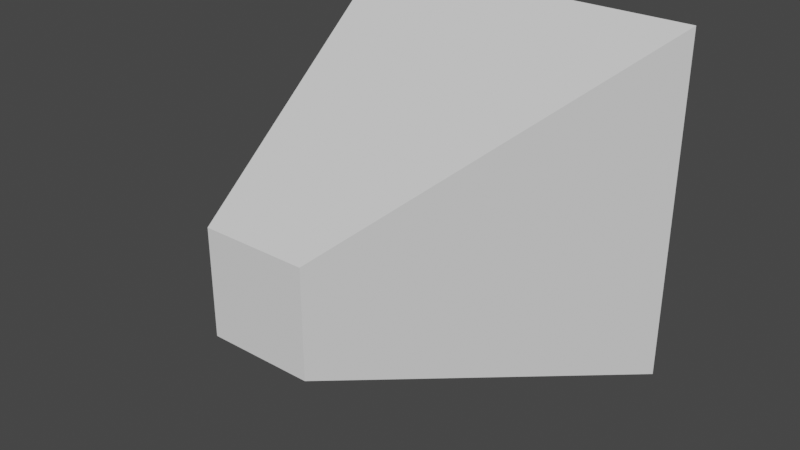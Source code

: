 # Source: viewCone.blend  (saved by Blender 2.80.75; exported with 4.5.12 LTS)
import bpy
from mathutils import Matrix  # noqa: F401  (used for matrix-valued properties, if any)

bpy.ops.wm.read_factory_settings(use_empty=True)
scene = bpy.context.scene
scene.name = 'Scene'

# ---- collections
col_collection = bpy.data.collections.new('Collection'); scene.collection.children.link(col_collection)

# ---- world
world_world = bpy.data.worlds.new('World'); scene.world = world_world
world_world.use_nodes = True; world_world.node_tree.nodes.clear()
_N = world_world.node_tree.nodes; _L = world_world.node_tree.links
n0 = _N.new('ShaderNodeOutputWorld'); n0.name = 'World Output'; n0.location = (300, 300)
n1 = _N.new('ShaderNodeBackground'); n1.name = 'Background'; n1.location = (10, 300)
n1.inputs[0].default_value = (0.05088, 0.05088, 0.05088, 1.0)
_L.new(n1.outputs[0], n0.inputs[0])
n0.is_active_output = True
world_world.color = (0.05088, 0.05088, 0.05088)
world_world.use_sun_shadow = False
world_world.sun_shadow_jitter_overblur = 0.0

# ---- meshes
me_cube_001 = bpy.data.meshes.new('Cube.001')
me_cube_001.from_pydata([(-1.0, -1.0, -1.0), (-1.0, -1.0, 1.0), (-3.484, 5.98, -3.484), (-3.484, 5.98, 3.484), (1.0, -1.0, -1.0), (1.0, -1.0, 1.0), (3.484, 5.98, -3.484), (3.484, 5.98, 3.484)], [], [(0, 1, 3, 2), (2, 3, 7, 6), (6, 7, 5, 4), (4, 5, 1, 0), (2, 6, 4, 0), (7, 3, 1, 5)])
_uv = me_cube_001.uv_layers.new(name='UVMap')
_uv.uv.foreach_set('vector', [0.375, 0.0, 0.625, 0.0, 0.625, 0.25, 0.375, 0.25, 0.375, 0.25, 0.625, 0.25, 0.625, 0.5, 0.375, 0.5, 0.375, 0.5, 0.625, 0.5, 0.625, 0.75, 0.375, 0.75, 0.375, 0.75, 0.625, 0.75, 0.625, 1.0, 0.375, 1.0, 0.125, 0.5, 0.375, 0.5, 0.375, 0.75, 0.125, 0.75, 0.625, 0.5, 0.875, 0.5, 0.875, 0.75, 0.625, 0.75])
me_cube_001.use_remesh_preserve_volume = False
me_cube_001.use_remesh_preserve_attributes = False
me_cube_001.use_mirror_vertex_groups = False
me_cube_001.update()

# ---- objects
ob_cube = bpy.data.objects.new('Cube', me_cube_001)

# ---- transforms, parenting, visibility, modifiers, constraints
ob_cube.location = (0.0, 1.004, 0.0)
ob_cube.lineart.crease_threshold = 0.0

# ---- collection membership
col_collection.objects.link(ob_cube)

# ---- scene / render settings (as saved in the file)
scene.frame_start = 1; scene.frame_end = 250; scene.frame_set(0)
scene.render.engine = 'BLENDER_EEVEE_NEXT'
scene.cycles.use_denoising = False
scene.cycles.samples = 128
scene.cycles.sampling_pattern = 'TABULATED_SOBOL'
scene.cycles.use_adaptive_sampling = False
scene.cycles.use_light_tree = False
scene.view_settings.view_transform = 'Filmic'
bpy.context.view_layer.update()

# ---- added for rendering (the .blend has no active camera and no usable light): camera, sun
cam_auto = bpy.data.cameras.new('AutoCamera')
cam_auto.lens = 50.0
cam_auto.sensor_width = 36.0
cam_auto.clip_end = 1000.0
ob_auto_camera = bpy.data.objects.new('AutoCamera', cam_auto)
scene.collection.objects.link(ob_auto_camera)
ob_auto_camera.location = (11.1732, -9.9144, 8.93858)
ob_auto_camera.rotation_euler = (1.09748, -7.21219e-08, 0.694738)
scene.camera = ob_auto_camera
light_auto_sun = bpy.data.lights.new('AutoSun', 'SUN')
light_auto_sun.energy = 3.0
light_auto_sun.angle = 0.0523599
ob_auto_sun = bpy.data.objects.new('AutoSun', light_auto_sun)
scene.collection.objects.link(ob_auto_sun)
ob_auto_sun.rotation_euler = (0.872665, 0.174533, 0.523599)
bpy.context.view_layer.update()
